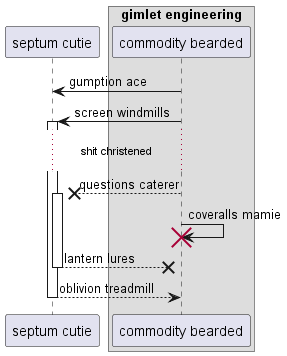

The diagram above was rendered by PlantUML. Its source (embedded in the PNG):
@startuml
participant "septum cutie" as 0
box "gimlet engineering"
participant "commodity bearded" as 1
end box
1 -> 0: gumption ace
1 -> 0++ : screen windmills
...shit christened...
1 -->x 0++ : questions caterer
1 -> 1!! : coveralls mamie
return lantern lures
return oblivion treadmill
@enduml